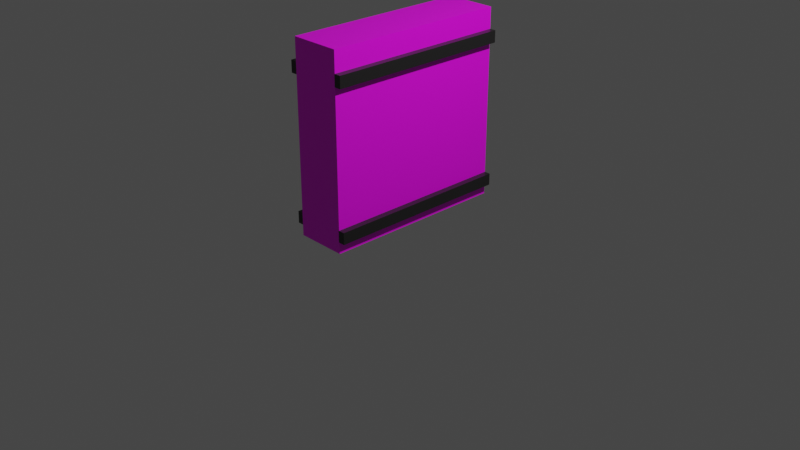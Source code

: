 # Source: wallbasic.blend  (saved by Blender 2.90.8; exported with 4.5.12 LTS)
import bpy
from mathutils import Matrix  # noqa: F401  (used for matrix-valued properties, if any)

bpy.ops.wm.read_factory_settings(use_empty=True)
scene = bpy.context.scene
scene.name = 'Scene'

# ---- collections
col_scene = bpy.data.collections.new('Scene'); scene.collection.children.link(col_scene)
col_asset = bpy.data.collections.new('Asset'); scene.collection.children.link(col_asset)

# ---- images (referenced by path relative to the original .blend; pixels are not part of the script)
import os
ASSET_DIR = os.environ.get("B2B_ASSET_DIR", "")  # directory of the original .blend (textures are referenced by path, not embedded)
HERE = os.path.dirname(os.path.abspath(__file__))  # packed textures are extracted next to this script under _unpacked/

def load_image(name, relpath, width, height, colorspace="sRGB"):
    """Load a texture the original file referenced (path relative to the .blend, or extracted next to this script)."""
    p = next((c for c in (os.path.join(HERE, relpath), os.path.join(ASSET_DIR, relpath)) if relpath and os.path.exists(c)), "")
    if p:
        img = bpy.data.images.load(p, check_existing=True)
        img.name = name
    else:  # same state as the original file: an image datablock whose file is absent (Cycles renders it pink)
        img = bpy.data.images.new(name, width, height)
        img.source = "FILE"
        img.filepath = "//" + (relpath or name)
    img.colorspace_settings.name = colorspace
    return img
img_black_marble_02_2k_basecolor_tga = load_image('black_marble_02_2k_baseColor.tga', 'black_marble_02_2k_baseColor.tga', 1024, 1024, 'sRGB')

# ---- materials (node trees are filled in below, after node groups)
mat_material_001 = bpy.data.materials.new('Material.001')
mat_material_001.use_transparent_shadow = False
mat_material = bpy.data.materials.new('Material')
mat_material.alpha_threshold = 0.0
mat_material.use_transparent_shadow = False
mat_material.line_color = (0.0, 0.0, 0.0, 1.0)
mat_material_002 = bpy.data.materials.new('Material.002')
mat_material_002.alpha_threshold = 0.0
mat_material_002.use_transparent_shadow = False
mat_material_002.line_color = (0.0, 0.0, 0.0, 1.0)
mat_material_003 = bpy.data.materials.new('Material.003')
mat_material_003.alpha_threshold = 0.0
mat_material_003.use_transparent_shadow = False
mat_material_003.line_color = (0.0, 0.0, 0.0, 1.0)

# ---- material node trees
mat_material_001.use_nodes = True; mat_material_001.node_tree.nodes.clear()
_N = mat_material_001.node_tree.nodes; _L = mat_material_001.node_tree.links
n0 = _N.new('ShaderNodeBsdfPrincipled'); n0.name = 'Principled BSDF'; n0.location = (10, 300)
n0.distribution = 'GGX'
n0.subsurface_method = 'BURLEY'
n0.inputs[3].default_value = 1.45
n0.inputs[27].default_value = (0.0, 0.0, 0.0, 1.0)
n0.inputs[28].default_value = 1.0
n1 = _N.new('ShaderNodeOutputMaterial'); n1.name = 'Material Output'; n1.location = (300, 300)
n2 = _N.new('ShaderNodeTexImage'); n2.name = 'Image Texture'; n2.location = (-280, 280)
n2.image = img_black_marble_02_2k_basecolor_tga
_L.new(n0.outputs[0], n1.inputs[0])
_L.new(n2.outputs[0], n0.inputs[0])
n1.is_active_output = True
mat_material.use_nodes = True; mat_material.node_tree.nodes.clear()
_N = mat_material.node_tree.nodes; _L = mat_material.node_tree.links
n0 = _N.new('ShaderNodeOutputMaterial'); n0.name = 'Material Output'; n0.location = (300, 300)
n1 = _N.new('ShaderNodeBsdfPrincipled'); n1.name = 'Principled BSDF'; n1.location = (10, 300)
n1.distribution = 'GGX'
n1.subsurface_method = 'BURLEY'
n1.inputs[0].default_value = (0.01764, 0.01681, 0.01681, 1.0)
n1.inputs[2].default_value = 0.4
n1.inputs[3].default_value = 1.45
n1.inputs[27].default_value = (0.0, 0.0, 0.0, 1.0)
n1.inputs[28].default_value = 1.0
_L.new(n1.outputs[0], n0.inputs[0])
n0.is_active_output = True
mat_material_002.use_nodes = True; mat_material_002.node_tree.nodes.clear()
_N = mat_material_002.node_tree.nodes; _L = mat_material_002.node_tree.links
n0 = _N.new('ShaderNodeOutputMaterial'); n0.name = 'Material Output'; n0.location = (300, 300)
n1 = _N.new('ShaderNodeBsdfPrincipled'); n1.name = 'Principled BSDF'; n1.location = (10, 300)
n1.distribution = 'GGX'
n1.subsurface_method = 'BURLEY'
n1.inputs[0].default_value = (0.01764, 0.01681, 0.01681, 1.0)
n1.inputs[2].default_value = 0.4
n1.inputs[3].default_value = 1.45
n1.inputs[27].default_value = (0.0, 0.0, 0.0, 1.0)
n1.inputs[28].default_value = 1.0
_L.new(n1.outputs[0], n0.inputs[0])
n0.is_active_output = True
mat_material_003.use_nodes = True; mat_material_003.node_tree.nodes.clear()
_N = mat_material_003.node_tree.nodes; _L = mat_material_003.node_tree.links
n0 = _N.new('ShaderNodeOutputMaterial'); n0.name = 'Material Output'; n0.location = (300, 300)
n1 = _N.new('ShaderNodeBsdfPrincipled'); n1.name = 'Principled BSDF'; n1.location = (10, 300)
n1.distribution = 'GGX'
n1.subsurface_method = 'BURLEY'
n1.inputs[0].default_value = (0.01764, 0.01681, 0.01681, 1.0)
n1.inputs[2].default_value = 0.4
n1.inputs[3].default_value = 1.45
n1.inputs[27].default_value = (0.0, 0.0, 0.0, 1.0)
n1.inputs[28].default_value = 1.0
_L.new(n1.outputs[0], n0.inputs[0])
n0.is_active_output = True

# ---- world
world_world = bpy.data.worlds.new('World'); scene.world = world_world
world_world.use_nodes = True; world_world.node_tree.nodes.clear()
_N = world_world.node_tree.nodes; _L = world_world.node_tree.links
n0 = _N.new('ShaderNodeOutputWorld'); n0.name = 'World Output'; n0.location = (300, 300)
n1 = _N.new('ShaderNodeBackground'); n1.name = 'Background'; n1.location = (10, 300)
n1.inputs[0].default_value = (0.05088, 0.05088, 0.05088, 1.0)
_L.new(n1.outputs[0], n0.inputs[0])
n0.is_active_output = True
world_world.color = (0.05088, 0.05088, 0.05088)
world_world.use_sun_shadow = False
world_world.sun_shadow_jitter_overblur = 0.0

# ---- cameras
cam_camera = bpy.data.cameras.new('Camera')
cam_camera.clip_end = 100.0
cam_camera.ortho_scale = 7.314

# ---- lights
light_light = bpy.data.lights.new('Light', 'POINT')
light_light.transmission_factor = 0.0
light_light.energy = 1000.0
light_light.shadow_soft_size = 0.1
light_light.shadow_maximum_resolution = 0.006
light_light.use_absolute_resolution = True

# ---- meshes
me_cube_001 = bpy.data.meshes.new('Cube.001')
me_cube_001.from_pydata([(-1.0, -1.0, -1.0), (-1.0, -1.0, 1.0), (-1.0, 1.0, -1.0), (-1.0, 1.0, 1.0), (1.0, -1.0, -1.0), (1.0, -1.0, 1.0), (1.0, 1.0, -1.0), (1.0, 1.0, 1.0)], [], [(0, 1, 3, 2), (2, 3, 7, 6), (6, 7, 5, 4), (4, 5, 1, 0), (2, 6, 4, 0), (7, 3, 1, 5)])
_uv = me_cube_001.uv_layers.new(name='UVMap')
_uv.uv.foreach_set('vector', [0.375, 0.0, 0.625, 0.0, 0.625, 0.25, 0.375, 0.25, 0.375, 0.25, 0.625, 0.25, 0.625, 0.5, 0.375, 0.5, 0.375, 0.5, 0.625, 0.5, 0.625, 0.75, 0.375, 0.75, 0.375, 0.75, 0.625, 0.75, 0.625, 1.0, 0.375, 1.0, 0.125, 0.5, 0.375, 0.5, 0.375, 0.75, 0.125, 0.75, 0.625, 0.5, 0.875, 0.5, 0.875, 0.75, 0.625, 0.75])
me_cube_001.materials.append(mat_material_001)
me_cube_001.use_remesh_fix_poles = True
me_cube_001.use_remesh_preserve_attributes = False
me_cube_001.use_mirror_vertex_groups = False
me_cube_001.update()
me_cube_002 = bpy.data.meshes.new('Cube.002')
me_cube_002.from_pydata([(-1.0, -1.0, -1.0), (-1.0, -1.0, 1.0), (-1.0, 1.0, -1.0), (-1.0, 1.0, 1.0), (1.0, -1.0, -1.0), (1.0, -1.0, 1.0), (1.0, 1.0, -1.0), (1.0, 1.0, 1.0)], [], [(0, 1, 3, 2), (2, 3, 7, 6), (6, 7, 5, 4), (4, 5, 1, 0), (2, 6, 4, 0), (7, 3, 1, 5)])
_uv = me_cube_002.uv_layers.new(name='UVMap')
_uv.uv.foreach_set('vector', [0.375, 0.0, 0.625, 0.0, 0.625, 0.25, 0.375, 0.25, 0.375, 0.25, 0.625, 0.25, 0.625, 0.5, 0.375, 0.5, 0.375, 0.5, 0.625, 0.5, 0.625, 0.75, 0.375, 0.75, 0.375, 0.75, 0.625, 0.75, 0.625, 1.0, 0.375, 1.0, 0.125, 0.5, 0.375, 0.5, 0.375, 0.75, 0.125, 0.75, 0.625, 0.5, 0.875, 0.5, 0.875, 0.75, 0.625, 0.75])
me_cube_002.materials.append(mat_material)
me_cube_002.use_remesh_fix_poles = True
me_cube_002.use_remesh_preserve_attributes = False
me_cube_002.use_mirror_vertex_groups = False
me_cube_002.update()
me_cube_003 = bpy.data.meshes.new('Cube.003')
me_cube_003.from_pydata([(-1.0, -1.0, -1.0), (-1.0, -1.0, 1.0), (-1.0, 1.0, -1.0), (-1.0, 1.0, 1.0), (1.0, -1.0, -1.0), (1.0, -1.0, 1.0), (1.0, 1.0, -1.0), (1.0, 1.0, 1.0)], [], [(0, 1, 3, 2), (2, 3, 7, 6), (6, 7, 5, 4), (4, 5, 1, 0), (2, 6, 4, 0), (7, 3, 1, 5)])
_uv = me_cube_003.uv_layers.new(name='UVMap')
_uv.uv.foreach_set('vector', [0.375, 0.0, 0.625, 0.0, 0.625, 0.25, 0.375, 0.25, 0.375, 0.25, 0.625, 0.25, 0.625, 0.5, 0.375, 0.5, 0.375, 0.5, 0.625, 0.5, 0.625, 0.75, 0.375, 0.75, 0.375, 0.75, 0.625, 0.75, 0.625, 1.0, 0.375, 1.0, 0.125, 0.5, 0.375, 0.5, 0.375, 0.75, 0.125, 0.75, 0.625, 0.5, 0.875, 0.5, 0.875, 0.75, 0.625, 0.75])
me_cube_003.materials.append(mat_material)
me_cube_003.use_remesh_fix_poles = True
me_cube_003.use_remesh_preserve_attributes = False
me_cube_003.use_mirror_vertex_groups = False
me_cube_003.update()
me_cube_004 = bpy.data.meshes.new('Cube.004')
me_cube_004.from_pydata([(-1.0, -1.0, -1.0), (-1.0, -1.0, 1.0), (-1.0, 1.0, -1.0), (-1.0, 1.0, 1.0), (1.0, -1.0, -1.0), (1.0, -1.0, 1.0), (1.0, 1.0, -1.0), (1.0, 1.0, 1.0)], [], [(0, 1, 3, 2), (2, 3, 7, 6), (6, 7, 5, 4), (4, 5, 1, 0), (2, 6, 4, 0), (7, 3, 1, 5)])
_uv = me_cube_004.uv_layers.new(name='UVMap')
_uv.uv.foreach_set('vector', [0.375, 0.0, 0.625, 0.0, 0.625, 0.25, 0.375, 0.25, 0.375, 0.25, 0.625, 0.25, 0.625, 0.5, 0.375, 0.5, 0.375, 0.5, 0.625, 0.5, 0.625, 0.75, 0.375, 0.75, 0.375, 0.75, 0.625, 0.75, 0.625, 1.0, 0.375, 1.0, 0.125, 0.5, 0.375, 0.5, 0.375, 0.75, 0.125, 0.75, 0.625, 0.5, 0.875, 0.5, 0.875, 0.75, 0.625, 0.75])
me_cube_004.materials.append(mat_material_002)
me_cube_004.use_remesh_fix_poles = True
me_cube_004.use_remesh_preserve_attributes = False
me_cube_004.use_mirror_vertex_groups = False
me_cube_004.update()
me_cube_005 = bpy.data.meshes.new('Cube.005')
me_cube_005.from_pydata([(-1.0, -1.0, -1.0), (-1.0, -1.0, 1.0), (-1.0, 1.0, -1.0), (-1.0, 1.0, 1.0), (1.0, -1.0, -1.0), (1.0, -1.0, 1.0), (1.0, 1.0, -1.0), (1.0, 1.0, 1.0)], [], [(0, 1, 3, 2), (2, 3, 7, 6), (6, 7, 5, 4), (4, 5, 1, 0), (2, 6, 4, 0), (7, 3, 1, 5)])
_uv = me_cube_005.uv_layers.new(name='UVMap')
_uv.uv.foreach_set('vector', [0.375, 0.0, 0.625, 0.0, 0.625, 0.25, 0.375, 0.25, 0.375, 0.25, 0.625, 0.25, 0.625, 0.5, 0.375, 0.5, 0.375, 0.5, 0.625, 0.5, 0.625, 0.75, 0.375, 0.75, 0.375, 0.75, 0.625, 0.75, 0.625, 1.0, 0.375, 1.0, 0.125, 0.5, 0.375, 0.5, 0.375, 0.75, 0.125, 0.75, 0.625, 0.5, 0.875, 0.5, 0.875, 0.75, 0.625, 0.75])
me_cube_005.materials.append(mat_material_003)
me_cube_005.use_remesh_fix_poles = True
me_cube_005.use_remesh_preserve_attributes = False
me_cube_005.use_mirror_vertex_groups = False
me_cube_005.update()

# ---- objects
ob_light = bpy.data.objects.new('Light', light_light)
ob_camera = bpy.data.objects.new('Camera', cam_camera)
ob_wall = bpy.data.objects.new('Wall', me_cube_001)
ob_strip0 = bpy.data.objects.new('Strip0', me_cube_002)
ob_strip1 = bpy.data.objects.new('strip1', me_cube_003)
ob_strip0_001 = bpy.data.objects.new('Strip0.001', me_cube_004)
ob_strip0_002 = bpy.data.objects.new('Strip0.002', me_cube_005)

# ---- transforms, parenting, visibility, modifiers, constraints
ob_light.location = (4.076, 1.005, 5.904)
ob_light.rotation_euler = (0.6503, 0.05522, 1.866)
ob_light.lock_rotations_4d = False
ob_light.empty_display_type = 'ARROWS'
ob_light.color = (0.0, 0.0, 0.0, 0.0)
ob_light.lineart.crease_threshold = 0.0
ob_camera.location = (7.359, -6.926, 4.958)
ob_camera.rotation_euler = (1.109, 0.0, 0.8149)
ob_camera.lock_rotations_4d = False
ob_camera.empty_display_type = 'ARROWS'
ob_camera.color = (0.0, 0.0, 0.0, 0.0)
ob_camera.display_type = 'WIRE'
ob_camera.lineart.crease_threshold = 0.0
ob_wall.location = (-0.04453, 0.01509, 1.041)
ob_wall.scale = (0.2719, 1.0, 1.0)
ob_wall.lineart.crease_threshold = 0.0
ob_strip0.location = (0.2621, 0.01208, 1.758)
ob_strip0.scale = (0.0366, 1.0, -0.06209)
ob_strip0.lineart.crease_threshold = 0.0
ob_strip1.location = (0.2588, 0.01382, 0.2241)
ob_strip1.scale = (0.0366, 1.0, -0.06209)
ob_strip1.lineart.crease_threshold = 0.0
ob_strip0_001.location = (-0.3501, 0.01691, 1.742)
ob_strip0_001.scale = (0.0366, 1.0, -0.06209)
ob_strip0_001.lineart.crease_threshold = 0.0
ob_strip0_002.location = (-0.3458, 0.0179, 0.2146)
ob_strip0_002.scale = (0.0366, 1.0, -0.06209)
ob_strip0_002.lineart.crease_threshold = 0.0

# ---- collection membership
col_scene.objects.link(ob_light)
col_scene.objects.link(ob_camera)
col_asset.objects.link(ob_wall)
col_asset.objects.link(ob_strip0)
col_asset.objects.link(ob_strip1)
col_asset.objects.link(ob_strip0_001)
col_asset.objects.link(ob_strip0_002)

# ---- scene / render settings (as saved in the file)
scene.camera = ob_camera
scene.frame_start = 1; scene.frame_end = 250; scene.frame_set(1)
scene.render.engine = 'BLENDER_EEVEE_NEXT'
scene.cycles.use_denoising = False
scene.cycles.samples = 128
scene.cycles.sampling_pattern = 'TABULATED_SOBOL'
scene.cycles.use_adaptive_sampling = False
scene.cycles.use_light_tree = False
scene.view_settings.view_transform = 'Filmic'
bpy.context.view_layer.update()
